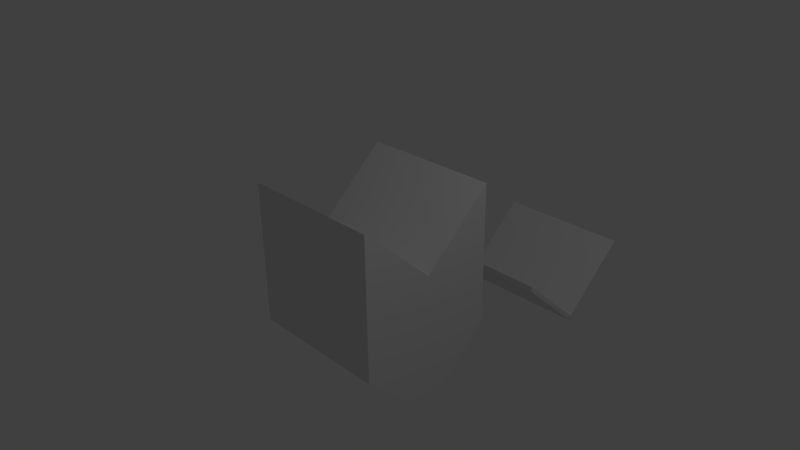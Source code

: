# Source: test_meshes.blend  (saved by Blender 2.76.0; exported with 4.5.12 LTS)
import bpy
from mathutils import Matrix  # noqa: F401  (used for matrix-valued properties, if any)

bpy.ops.wm.read_factory_settings(use_empty=True)
scene = bpy.context.scene
scene.name = 'Scene'

# ---- collections
col_collection_1 = bpy.data.collections.new('Collection 1'); scene.collection.children.link(col_collection_1)

# ---- materials (node trees are filled in below, after node groups)
mat_material = bpy.data.materials.new('Material')
mat_material.alpha_threshold = 0.0
mat_material.use_transparent_shadow = False
mat_material.roughness = 0.5
mat_material.line_color = (0.0, 0.0, 0.0, 1.0)

# ---- material node trees

# ---- world
world_world = bpy.data.worlds.new('World'); scene.world = world_world
world_world.color = (0.05088, 0.05088, 0.05088)
world_world.use_sun_shadow = False
world_world.sun_shadow_jitter_overblur = 0.0
world_world.cycles.sampling_method = 'MANUAL'
world_world.cycles.sample_map_resolution = 256

# ---- cameras
cam_camera = bpy.data.cameras.new('Camera')
cam_camera.clip_end = 100.0
cam_camera.lens = 35.0
cam_camera.sensor_width = 32.0
cam_camera.sensor_height = 18.0
cam_camera.ortho_scale = 7.314
cam_camera.dof.focus_distance = 0.0
cam_camera.dof.aperture_fstop = 128.0

# ---- lights
light_lamp = bpy.data.lights.new('Lamp', 'POINT')
light_lamp.transmission_factor = 0.0
light_lamp.cutoff_distance = 30.0
light_lamp.energy = 100.0
light_lamp.shadow_buffer_clip_start = 1.001
light_lamp.shadow_soft_size = 0.1
light_lamp.shadow_maximum_resolution = 0.006
light_lamp.use_absolute_resolution = True
light_lamp.cycles.use_multiple_importance_sampling = False

# ---- meshes
me_cube_001 = bpy.data.meshes.new('Cube.001')
me_cube_001.from_pydata([(1.0, 1.0, -1.0), (1.0, -1.0, -1.0), (-1.0, -1.0, -1.0), (-1.0, 1.0, -1.0), (1.0, 1.0, -0.9152), (1.0, -1.0, -0.9152), (-1.0, -1.0, -0.9152), (-1.0, 1.0, -0.9152), (1.0, -5.96e-08, -1.917), (-1.0, 2.98e-07, -1.917), (1.0, -5.364e-07, -1.833), (-1.0, 1.788e-07, -1.833)], [], [(8, 1, 2, 9), (10, 11, 6, 5), (8, 10, 5, 1), (1, 5, 6, 2), (9, 11, 7, 3), (4, 0, 3, 7), (2, 6, 11, 9), (0, 4, 10, 8), (4, 7, 11, 10), (0, 8, 9, 3)])
me_cube_001.materials.append(mat_material)
me_cube_001.use_remesh_preserve_volume = False
me_cube_001.use_remesh_preserve_attributes = False
me_cube_001.use_mirror_vertex_groups = False
me_cube_001.update()
me_cube = bpy.data.meshes.new('Cube')
me_cube.from_pydata([(1.0, 1.0, -1.0), (1.0, -1.0, -1.0), (-1.0, -1.0, -1.0), (-1.0, 1.0, -1.0), (1.0, 1.0, 1.0), (1.0, -1.0, 1.0), (-1.0, -1.0, 1.0), (-1.0, 1.0, 1.0), (1.0, -5.96e-08, -1.917), (-1.0, 2.98e-07, -1.917), (1.0, -5.364e-07, 0.08257), (-1.0, 1.788e-07, 0.08257)], [], [(8, 1, 2, 9), (10, 11, 6, 5), (8, 10, 5, 1), (1, 5, 6, 2), (9, 11, 7, 3), (4, 0, 3, 7), (2, 6, 11, 9), (0, 4, 10, 8), (4, 7, 11, 10), (0, 8, 9, 3)])
me_cube.materials.append(mat_material)
me_cube.use_remesh_preserve_volume = False
me_cube.use_remesh_preserve_attributes = False
me_cube.use_mirror_vertex_groups = False
me_cube.update()

# ---- objects
ob_thintestmesh = bpy.data.objects.new('ThinTestMesh', me_cube_001)
ob_thicktestmesh = bpy.data.objects.new('ThickTestMesh', me_cube)
ob_lamp = bpy.data.objects.new('Lamp', light_lamp)
ob_camera = bpy.data.objects.new('Camera', cam_camera)

# ---- transforms, parenting, visibility, modifiers, constraints
ob_thintestmesh.location = (0.0, 3.051, 0.0)
ob_thintestmesh.lock_rotations_4d = False
ob_thintestmesh.empty_display_type = 'ARROWS'
ob_thintestmesh.lineart.crease_threshold = 0.0
ob_thicktestmesh.location = (0.0, 0.0, 0.0)
ob_thicktestmesh.lock_rotations_4d = False
ob_thicktestmesh.empty_display_type = 'ARROWS'
ob_thicktestmesh.lineart.crease_threshold = 0.0
ob_lamp.location = (4.076, 1.005, 5.904)
ob_lamp.rotation_euler = (0.6503, 0.05522, 1.866)
ob_lamp.lock_rotations_4d = False
ob_lamp.empty_display_type = 'ARROWS'
ob_lamp.color = (0.0, 0.0, 0.0, 0.0)
ob_lamp.lineart.crease_threshold = 0.0
ob_camera.location = (7.481, -6.508, 5.344)
ob_camera.rotation_euler = (1.109, 0.01082, 0.8149)
ob_camera.lock_rotations_4d = False
ob_camera.empty_display_type = 'ARROWS'
ob_camera.color = (0.0, 0.0, 0.0, 0.0)
ob_camera.display_type = 'WIRE'
ob_camera.lineart.crease_threshold = 0.0

# ---- collection membership
col_collection_1.objects.link(ob_thintestmesh)
col_collection_1.objects.link(ob_thicktestmesh)
col_collection_1.objects.link(ob_lamp)
col_collection_1.objects.link(ob_camera)

# ---- scene / render settings (as saved in the file)
scene.camera = ob_camera
scene.frame_start = 1; scene.frame_end = 250; scene.frame_set(1)
scene.render.engine = 'BLENDER_EEVEE_NEXT'
scene.render.resolution_percentage = 50
scene.render.dither_intensity = 0.0
scene.cycles.use_denoising = False
scene.cycles.samples = 10
scene.cycles.sampling_pattern = 'TABULATED_SOBOL'
scene.cycles.light_sampling_threshold = 0.0
scene.cycles.use_adaptive_sampling = False
scene.cycles.use_light_tree = False
scene.cycles.blur_glossy = 0.0
scene.cycles.pixel_filter_type = 'GAUSSIAN'
scene.cycles.sample_clamp_indirect = 0.0
scene.view_settings.view_transform = 'Standard'
bpy.context.view_layer.update()
